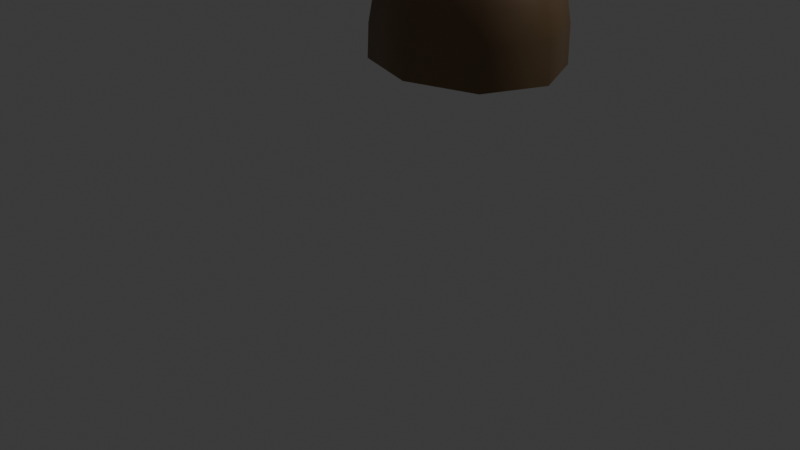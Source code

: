 # Source: Tree_3.blend  (saved by Blender 4.0.36; exported with 4.5.12 LTS)
import bpy
from mathutils import Matrix  # noqa: F401  (used for matrix-valued properties, if any)

bpy.ops.wm.read_factory_settings(use_empty=True)
scene = bpy.context.scene
scene.name = 'Scene'

# ---- collections
col_collection = bpy.data.collections.new('Collection'); scene.collection.children.link(col_collection)

# ---- images (referenced by path relative to the original .blend; pixels are not part of the script)
import os
ASSET_DIR = os.environ.get("B2B_ASSET_DIR", "")  # directory of the original .blend (textures are referenced by path, not embedded)
HERE = os.path.dirname(os.path.abspath(__file__))  # packed textures are extracted next to this script under _unpacked/

def load_image(name, relpath, width, height, colorspace="sRGB"):
    """Load a texture the original file referenced (path relative to the .blend, or extracted next to this script)."""
    p = next((c for c in (os.path.join(HERE, relpath), os.path.join(ASSET_DIR, relpath)) if relpath and os.path.exists(c)), "")
    if p:
        img = bpy.data.images.load(p, check_existing=True)
        img.name = name
    else:  # same state as the original file: an image datablock whose file is absent (Cycles renders it pink)
        img = bpy.data.images.new(name, width, height)
        img.source = "FILE"
        img.filepath = "//" + (relpath or name)
    img.colorspace_settings.name = colorspace
    return img
img_leaves_d_png = load_image('Leaves_D.png', 'Leaves_D.png', 1024, 1024, 'sRGB')

# ---- materials (node trees are filled in below, after node groups)
mat_mat_trunk = bpy.data.materials.new('mat_trunk')
mat_mat_trunk.use_transparent_shadow = False
mat_mat_leaves = bpy.data.materials.new('mat_leaves')
mat_mat_leaves.use_transparent_shadow = False

# ---- material node trees
mat_mat_trunk.use_nodes = True; mat_mat_trunk.node_tree.nodes.clear()
_N = mat_mat_trunk.node_tree.nodes; _L = mat_mat_trunk.node_tree.links
n0 = _N.new('ShaderNodeBsdfPrincipled'); n0.name = 'Principled BSDF'; n0.location = (10, 300)
n0.distribution = 'GGX'
n0.subsurface_method = 'RANDOM_WALK_SKIN'
n0.inputs[0].default_value = (0.214, 0.1387, 0.06708, 1.0)
n0.inputs[3].default_value = 1.45
n0.inputs[27].default_value = (0.0, 0.0, 0.0, 1.0)
n0.inputs[28].default_value = 1.0
n1 = _N.new('ShaderNodeOutputMaterial'); n1.name = 'Material Output'; n1.location = (300, 300)
_L.new(n0.outputs[0], n1.inputs[0])
n1.is_active_output = True
mat_mat_leaves.use_nodes = True; mat_mat_leaves.node_tree.nodes.clear()
_N = mat_mat_leaves.node_tree.nodes; _L = mat_mat_leaves.node_tree.links
n0 = _N.new('ShaderNodeBsdfPrincipled'); n0.name = 'Principled BSDF'; n0.location = (10, 300)
n0.distribution = 'GGX'
n0.subsurface_method = 'RANDOM_WALK_SKIN'
n0.inputs[3].default_value = 1.45
n0.inputs[27].default_value = (0.0, 0.0, 0.0, 1.0)
n0.inputs[28].default_value = 1.0
n1 = _N.new('ShaderNodeOutputMaterial'); n1.name = 'Material Output'; n1.location = (300, 300)
n2 = _N.new('ShaderNodeTexImage'); n2.name = 'Image Texture'; n2.location = (-280, 280)
n2.image = img_leaves_d_png
_L.new(n0.outputs[0], n1.inputs[0])
_L.new(n2.outputs[0], n0.inputs[0])
n1.is_active_output = True

# ---- world
world_world = bpy.data.worlds.new('World'); scene.world = world_world
world_world.use_nodes = True; world_world.node_tree.nodes.clear()
_N = world_world.node_tree.nodes; _L = world_world.node_tree.links
n0 = _N.new('ShaderNodeOutputWorld'); n0.name = 'World Output'; n0.location = (300, 300)
n1 = _N.new('ShaderNodeBackground'); n1.name = 'Background'; n1.location = (10, 300)
n1.inputs[0].default_value = (0.05088, 0.05088, 0.05088, 1.0)
_L.new(n1.outputs[0], n0.inputs[0])
n0.is_active_output = True
world_world.color = (0.05088, 0.05088, 0.05088)
world_world.use_sun_shadow = False
world_world.sun_shadow_jitter_overblur = 0.0

# ---- cameras
cam_camera = bpy.data.cameras.new('Camera')
cam_camera.clip_end = 100.0
cam_camera.ortho_scale = 7.314

# ---- lights
light_light = bpy.data.lights.new('Light', 'POINT')
light_light.transmission_factor = 0.0
light_light.use_soft_falloff = False
light_light.energy = 1000.0
light_light.shadow_soft_size = 0.1
light_light.shadow_maximum_resolution = 0.006
light_light.use_absolute_resolution = True

# ---- meshes
me_vert = bpy.data.meshes.new('Vert')
me_vert.from_pydata([(0.8977, 0.75, 0.002154), (0.8977, -0.75, 0.002155), (-0.8977, -0.75, -0.1276), (-0.8977, 0.75, -0.1276), (-0.5443, -0.2153, 2.305), (-0.5422, 0.2238, 2.274), (-0.1022, 0.2227, 2.288), (-0.1043, -0.2164, 2.319), (-1.644, 0.2291, 4.615), (-1.472, 0.5415, 4.583), (-1.295, 0.449, 4.852), (-1.39, 0.1898, 4.871), (-1.807, 1.116, 5.762), (-1.647, 1.325, 5.618), (-1.378, 1.206, 5.744), (-1.537, 0.997, 5.888), (-0.6828, 0.6942, 5.903), (-0.4605, 0.7835, 5.955), (-0.3663, 0.4985, 6.042), (-0.5885, 0.4092, 5.99), (0.781, 0.2074, 1.394), (0.7975, -0.1522, 1.399), (0.5208, -0.1617, 1.629), (0.5042, 0.1978, 1.624), (0.8072, -0.4333, 4.774), (0.8174, -0.638, 4.694), (0.6087, -0.6721, 4.754), (0.5985, -0.4673, 4.834), (1.699, -0.5322, 5.761), (1.763, -0.7416, 5.738), (1.643, -0.7973, 5.914), (1.579, -0.5879, 5.937), (0.7715, 0.07417, 3.345), (0.7924, -0.2785, 3.276), (0.4337, -0.2948, 3.251), (0.4128, 0.05783, 3.32), (0.7731, -0.1455, 4.162), (0.7942, -0.4887, 4.055), (0.4358, -0.517, 4.075), (0.4147, -0.1738, 4.182), (1.121, -0.6657, 5.332), (1.153, -0.877, 5.28), (0.9909, -0.9353, 5.417), (0.959, -0.724, 5.469), (0.9227, 0.2375, 2.094), (0.94, -0.1218, 2.078), (0.5805, -0.1394, 2.086), (0.5633, 0.2198, 2.102), (-0.4516, 0.533, 5.171), (-0.2138, 0.6207, 5.199), (-0.1237, 0.3559, 5.265), (-0.3615, 0.2682, 5.238), (-0.3822, -0.3948, 1.395), (-0.4394, 0.2432, 1.451), (0.01129, 0.2271, 1.513), (-0.02659, -0.3737, 1.443), (-0.5036, -0.2183, 1.887), (-0.5036, 0.2183, 1.887), (-0.06947, 0.2183, 1.932), (-0.06947, -0.2183, 1.932), (-0.5212, -0.1614, 2.722), (-0.5192, 0.2817, 2.659), (-0.09384, 0.2775, 2.643), (-0.09585, -0.1657, 2.705), (-0.4914, -0.09661, 3.173), (-0.4894, 0.3442, 3.111), (-0.08669, 0.3401, 3.095), (-0.08869, -0.1007, 3.157), (-0.4527, -0.02407, 3.592), (-0.4508, 0.3901, 3.534), (-0.09093, 0.3864, 3.52), (-0.09281, -0.02771, 3.578), (-0.4599, 0.01532, 4.131), (-0.4567, 0.4777, 4.07), (-0.06616, 0.4766, 3.979), (-0.08161, 0.01732, 4.068), (-0.6565, 0.1027, 4.304), (-0.6167, 0.5292, 4.352), (-0.5152, 0.4742, 4.654), (-0.542, 0.09446, 4.613), (-0.9759, 0.1217, 4.386), (-0.9577, 0.5396, 4.419), (-0.8579, 0.5353, 4.732), (-0.8761, 0.1174, 4.732), (-1.254, 0.1591, 4.468), (-1.238, 0.5266, 4.501), (-1.142, 0.5224, 4.801), (-1.158, 0.1549, 4.801), (-1.725, 0.4813, 4.948), (-1.556, 0.7013, 4.796), (-1.272, 0.6293, 5.009), (-1.429, 0.3508, 5.086), (-1.746, 0.6443, 5.157), (-1.58, 0.8616, 5.007), (-1.291, 0.7341, 5.143), (-1.457, 0.5168, 5.292), (-1.766, 0.8037, 5.361), (-1.602, 1.018, 5.214), (-1.32, 0.8936, 5.346), (-1.484, 0.6791, 5.494), (-1.786, 0.9606, 5.563), (-1.625, 1.172, 5.417), (-1.349, 1.051, 5.546), (-1.511, 0.839, 5.692), (-0.5241, 0.5833, 5.398), (-0.2959, 0.675, 5.451), (-0.2067, 0.4053, 5.534), (-0.4349, 0.3136, 5.48), (-0.6032, 0.6385, 5.65), (-0.3779, 0.7291, 5.702), (-0.2862, 0.4518, 5.787), (-0.5115, 0.3612, 5.734), (0.1491, 0.2758, 0.8538), (0.1703, -0.3288, 0.9231), (-0.4733, -0.3218, 0.7929), (-0.4433, 0.272, 0.7345), (0.1954, 0.2196, 1.114), (0.2081, -0.2118, 1.105), (0.4622, 0.2185, 1.228), (0.4728, -0.1826, 1.228), (0.3321, -0.1863, 1.604), (0.3215, 0.2148, 1.604), (0.7881, -0.2651, 4.416), (0.8045, -0.5497, 4.316), (0.5062, -0.5801, 4.354), (0.4898, -0.2955, 4.454), (0.7999, -0.356, 4.611), (0.814, -0.5999, 4.525), (0.5583, -0.626, 4.557), (0.5442, -0.382, 4.643), (1.238, -0.634, 5.414), (1.301, -0.8434, 5.391), (1.181, -0.8991, 5.567), (1.118, -0.6897, 5.59), (1.392, -0.6001, 5.53), (1.455, -0.8095, 5.507), (1.335, -0.8652, 5.682), (1.272, -0.6558, 5.705), (1.546, -0.5662, 5.645), (1.609, -0.7756, 5.622), (1.489, -0.8312, 5.798), (1.426, -0.6219, 5.821), (0.8835, 0.194, 2.437), (0.9021, -0.1627, 2.392), (0.5453, -0.1756, 2.347), (0.5266, 0.1811, 2.391), (0.8462, 0.1542, 2.739), (0.8649, -0.2025, 2.695), (0.508, -0.2155, 2.649), (0.4894, 0.1412, 2.694), (0.809, 0.1143, 3.041), (0.8276, -0.2424, 2.997), (0.4708, -0.2553, 2.951), (0.4521, 0.1014, 2.996), (0.7721, 6.747e-05, 3.621), (0.7937, -0.3469, 3.527), (0.4344, -0.368, 3.523), (0.4127, -0.02103, 3.616), (0.7727, -0.07357, 3.894), (0.7943, -0.4206, 3.801), (0.435, -0.4417, 3.796), (0.4133, -0.09467, 3.889), (0.8885, -0.4904, 4.914), (0.8958, -0.6926, 4.827), (0.7014, -0.7389, 4.919), (0.6941, -0.5366, 5.006), (0.9755, -0.5523, 5.066), (0.9828, -0.7546, 4.98), (0.7883, -0.8008, 5.072), (0.781, -0.5986, 5.158), (1.062, -0.6143, 5.219), (1.07, -0.8165, 5.133), (0.8753, -0.8628, 5.225), (0.868, -0.6605, 5.311), (0.8682, 0.2243, 1.763), (0.8884, -0.1349, 1.776), (0.5343, -0.1525, 1.838), (0.5141, 0.2067, 1.825), (-0.1537, 0.5711, 4.655), (-0.03442, 0.2546, 4.726), (-0.3939, 0.1507, 4.765), (-0.4829, 0.5013, 4.964), (-0.1685, 0.6092, 4.964), (-0.06524, 0.3084, 5.023), (-0.3797, 0.2005, 5.023), (0.2048, -0.1999, 1.114), (0.03614, -0.2042, 1.523), (0.03059, 0.2119, 1.523), (-0.4433, -0.2719, 0.7345), (-0.4392, -0.2428, 1.451), (0.1496, -0.2748, 0.8538), (0.01609, -0.221, 1.513), (-0.39, -0.3021, 0.9185), (-0.3801, -0.1621, 1.376), (0.0911, -0.3073, 1.016), (-0.02453, -0.141, 1.424), (-0.39, -0.3021, 0.9185), (0.0911, -0.3073, 1.016), (0.8848, 0.75, -0.6858), (0.8848, -0.75, -0.6858), (-0.9134, -0.75, -0.6988), (-0.9134, 0.75, -0.6988), (0.5218, 0.4786, 0.2298), (0.5219, -0.4783, 0.2298), (-0.6045, -0.4774, 0.1267), (-0.6045, 0.4775, 0.1267)], [(197, 196)], [(54, 112, 115, 53), (6, 7, 59, 58), (5, 6, 58, 57), (4, 5, 57, 56), (73, 77, 178, 74), (59, 56, 189, 191), (77, 78, 178), (78, 79, 180), (58, 59, 191, 54), (74, 178, 179, 75), (57, 58, 54, 53), (56, 57, 53, 189), (31, 30, 29, 28), (54, 187, 116, 112), (112, 116, 185, 190), (190, 185, 186, 191), (19, 18, 17, 16), (189, 53, 115, 188), (191, 186, 187, 54), (15, 14, 13, 12), (79, 75, 179, 180), (76, 72, 75, 79), (76, 77, 73, 72), (7, 4, 56, 59), (60, 61, 5, 4), (61, 62, 6, 5), (62, 63, 7, 6), (63, 60, 4, 7), (64, 65, 61, 60), (65, 66, 62, 61), (66, 67, 63, 62), (67, 64, 60, 63), (68, 69, 65, 64), (69, 70, 66, 65), (70, 71, 67, 66), (71, 68, 64, 67), (72, 73, 69, 68), (73, 74, 70, 69), (74, 75, 71, 70), (75, 72, 68, 71), (80, 81, 77, 76), (81, 82, 78, 77), (82, 83, 79, 78), (83, 80, 76, 79), (84, 85, 81, 80), (85, 86, 82, 81), (86, 87, 83, 82), (87, 84, 80, 83), (8, 9, 85, 84), (9, 10, 86, 85), (10, 11, 87, 86), (11, 8, 84, 87), (88, 89, 9, 8), (89, 90, 10, 9), (90, 91, 11, 10), (91, 88, 8, 11), (92, 93, 89, 88), (93, 94, 90, 89), (94, 95, 91, 90), (95, 92, 88, 91), (96, 97, 93, 92), (97, 98, 94, 93), (98, 99, 95, 94), (99, 96, 92, 95), (100, 101, 97, 96), (101, 102, 98, 97), (102, 103, 99, 98), (103, 100, 96, 99), (12, 13, 101, 100), (13, 14, 102, 101), (14, 15, 103, 102), (15, 12, 100, 103), (104, 105, 49, 48), (105, 106, 50, 49), (106, 107, 51, 50), (107, 104, 48, 51), (108, 109, 105, 104), (109, 110, 106, 105), (110, 111, 107, 106), (111, 108, 104, 107), (16, 17, 109, 108), (17, 18, 110, 109), (18, 19, 111, 110), (19, 16, 108, 111), (202, 203, 1, 0), (203, 204, 2, 1), (204, 205, 3, 2), (205, 202, 0, 3), (118, 119, 185, 116), (119, 120, 186, 185), (120, 121, 187, 186), (121, 118, 116, 187), (20, 21, 119, 118), (21, 22, 120, 119), (22, 23, 121, 120), (23, 20, 118, 121), (122, 123, 37, 36), (123, 124, 38, 37), (124, 125, 39, 38), (125, 122, 36, 39), (126, 127, 123, 122), (127, 128, 124, 123), (128, 129, 125, 124), (129, 126, 122, 125), (24, 25, 127, 126), (25, 26, 128, 127), (26, 27, 129, 128), (27, 24, 126, 129), (130, 131, 41, 40), (131, 132, 42, 41), (132, 133, 43, 42), (133, 130, 40, 43), (134, 135, 131, 130), (135, 136, 132, 131), (136, 137, 133, 132), (137, 134, 130, 133), (138, 139, 135, 134), (139, 140, 136, 135), (140, 141, 137, 136), (141, 138, 134, 137), (28, 29, 139, 138), (29, 30, 140, 139), (30, 31, 141, 140), (31, 28, 138, 141), (142, 143, 45, 44), (143, 144, 46, 45), (144, 145, 47, 46), (145, 142, 44, 47), (146, 147, 143, 142), (147, 148, 144, 143), (148, 149, 145, 144), (149, 146, 142, 145), (150, 151, 147, 146), (151, 152, 148, 147), (152, 153, 149, 148), (153, 150, 146, 149), (32, 33, 151, 150), (33, 34, 152, 151), (34, 35, 153, 152), (35, 32, 150, 153), (154, 155, 33, 32), (155, 156, 34, 33), (156, 157, 35, 34), (157, 154, 32, 35), (158, 159, 155, 154), (159, 160, 156, 155), (160, 161, 157, 156), (161, 158, 154, 157), (36, 37, 159, 158), (37, 38, 160, 159), (38, 39, 161, 160), (39, 36, 158, 161), (162, 163, 25, 24), (163, 164, 26, 25), (164, 165, 27, 26), (165, 162, 24, 27), (166, 167, 163, 162), (167, 168, 164, 163), (168, 169, 165, 164), (169, 166, 162, 165), (170, 171, 167, 166), (171, 172, 168, 167), (172, 173, 169, 168), (173, 170, 166, 169), (40, 41, 171, 170), (41, 42, 172, 171), (42, 43, 173, 172), (43, 40, 170, 173), (174, 175, 21, 20), (175, 176, 22, 21), (176, 177, 23, 22), (177, 174, 20, 23), (44, 45, 175, 174), (45, 46, 176, 175), (46, 47, 177, 176), (47, 44, 174, 177), (181, 182, 178, 78), (182, 183, 179, 178), (183, 184, 180, 179), (184, 181, 78, 180), (48, 49, 182, 181), (49, 50, 183, 182), (50, 51, 184, 183), (51, 48, 181, 184), (55, 52, 193, 195), (114, 52, 189, 188), (113, 114, 188, 190), (55, 113, 190, 191), (52, 55, 191, 189), (194, 195, 193, 192), (114, 113, 194, 192), (113, 55, 195, 194), (52, 114, 192, 193), (3, 0, 198, 201), (2, 3, 201, 200), (1, 2, 200, 199), (0, 1, 199, 198), (115, 112, 202, 205), (188, 115, 205, 204), (190, 188, 204, 203), (112, 190, 203, 202)])
me_vert.polygons.foreach_set('use_smooth', [True] * 201)
me_vert.materials.append(mat_mat_trunk)
me_vert.update()
me_icosphere = bpy.data.meshes.new('Icosphere')
me_icosphere.from_pydata([(0.2268, 0.001656, -1.388), (2.267, -1.625, -0.8785), (-0.782, -2.629, -0.7679), (-2.717, 0.01279, -1.002), (-0.782, 2.629, -0.7683), (2.267, 1.625, -0.9595), (0.8466, -2.396, 0.8464), (-2.059, -1.6, 0.9547), (-2.059, 1.614, 0.9592), (0.8466, 2.523, 0.8888), (2.692, 6.844e-08, 0.927), (-0.007692, 0.00728, 2.409), (-0.5917, -2.215, -0.9961), (-0.3081, -1.545, -1.089), (-0.0126, -0.7357, -1.23), (0.8292, -0.4563, -1.316), (1.454, -0.9552, -1.225), (1.958, -1.369, -1.113), (1.698, -2.107, -0.9242), (0.8883, -2.5, -0.9371), (-0.009691, -2.671, -0.8598), (2.542, 0.9126, -1.099), (2.663, -6.753e-08, -1.116), (2.542, -0.9126, -1.015), (0.8292, 0.4563, -1.434), (1.454, 0.9552, -1.451), (1.958, 1.369, -1.276), (-2.24, 0.02646, -1.326), (-1.463, 0.04061, -1.453), (-0.5628, 0.02231, -1.393), (-1.414, -2.215, -0.8353), (-2.043, -1.544, -0.9091), (-2.497, -0.728, -1.007), (-0.5916, 2.215, -1.031), (-0.3072, 1.547, -1.208), (-0.01256, 0.7409, -1.35), (-2.487, 0.7671, -1.075), (-2.03, 1.571, -1.02), (-1.411, 2.22, -0.8736), (-0.009691, 2.671, -0.8598), (0.8883, 2.5, -0.9455), (1.698, 2.107, -0.9883), (2.904, -0.4563, 0.4939), (2.921, -0.9552, -0.04297), (2.665, -1.369, -0.5672), (2.665, 1.369, -0.5928), (2.921, 0.9552, -0.04297), (2.904, 0.4563, 0.4939), (0.4798, -2.801, 0.4643), (0.008594, -3.039, -0.01265), (-0.4438, -2.948, -0.4575), (2.137, -2.107, -0.5401), (1.817, -2.456, -0.03998), (1.342, -2.523, 0.4543), (-2.484, -1.369, 0.4986), (-2.825, -0.9552, -0.06739), (-2.903, -0.4541, -0.591), (-1.312, -2.671, -0.4528), (-1.787, -2.497, 0.02156), (-2.024, -2.092, 0.5351), (-2.024, 2.1, 0.5378), (-1.787, 2.499, 0.02223), (-1.312, 2.671, -0.4528), (-2.898, 0.4672, -0.6148), (-2.822, 0.9601, -0.08089), (-2.484, 1.369, 0.4985), (1.342, 2.604, 0.4812), (1.817, 2.48, -0.03186), (2.137, 2.107, -0.5583), (-0.4438, 2.951, -0.4566), (0.008594, 3.067, -0.003234), (0.4798, 2.884, 0.492), (2.453, -0.7326, 0.9571), (2.018, -1.451, 0.9403), (1.445, -2.011, 0.9095), (0.09162, -2.459, 1.021), (-0.8058, -2.3, 1.085), (-1.555, -2.004, 1.07), (-2.286, -0.9123, 1.082), (-2.403, 1.583e-07, 1.14), (-2.286, 0.9124, 1.082), (-1.555, 2.06, 1.088), (-0.8058, 2.409, 1.121), (0.09162, 2.575, 1.059), (1.445, 2.122, 0.9466), (2.018, 1.502, 0.9576), (2.453, 0.7357, 0.9581), (0.2088, -0.6374, 2.202), (0.4586, -1.336, 1.777), (0.6923, -1.939, 1.274), (2.22, 7.957e-08, 1.36), (1.519, 0.002723, 1.831), (0.7241, 0.00425, 2.238), (-0.6172, -0.3986, 2.311), (-1.224, -0.8648, 1.937), (-1.717, -1.3, 1.434), (-0.6172, 0.4301, 2.321), (-1.224, 0.9141, 1.954), (-1.717, 1.338, 1.446), (0.2088, 0.6924, 2.22), (0.4586, 1.45, 1.815), (0.6923, 2.089, 1.324), (1.014, 0.7639, 1.864), (1.822, 0.7848, 1.375), (1.282, 1.53, 1.371), (-0.4214, 1.227, 2.032), (-0.1637, 2.002, 1.549), (-1.062, 1.73, 1.581), (-1.301, 0.001483, 2.136), (-1.9, 0.4998, 1.656), (-1.9, -0.4969, 1.655), (-0.4214, -1.122, 1.997), (-1.062, -1.625, 1.546), (-0.1637, -1.851, 1.499), (1.014, -0.7057, 1.844), (1.282, -1.416, 1.333), (1.822, -0.7515, 1.364), (2.597, 1.311, 0.5159), (2.487, 1.815, -0.03512), (2.033, 2.09, 0.5174), (-0.4271, 2.884, 0.5777), (-0.9452, 2.926, 0.02091), (-1.363, 2.596, 0.6048), (-2.754, 0.5022, 0.5623), (-2.987, 0.0005235, -0.0703), (-2.754, -0.5022, 0.5623), (-1.363, -2.555, 0.5913), (-0.9452, -2.91, 0.01549), (-0.4271, -2.817, 0.5553), (2.033, -2.045, 0.5024), (2.487, -1.814, -0.03573), (2.597, -1.307, 0.5146), (0.9604, 2.906, -0.03678), (1.407, 2.624, -0.5749), (0.4618, 2.932, -0.5344), (-2.409, 1.819, -0.03948), (-2.021, 2.133, -0.5458), (-2.585, 1.331, -0.6405), (-2.41, -1.817, -0.03296), (-2.594, -1.315, -0.5952), (-2.024, -2.127, -0.5301), (0.9604, -2.865, -0.05028), (0.4618, -2.923, -0.5375), (1.407, -2.618, -0.5761), (3.084, 4.778e-08, -0.01683), (2.933, -0.5022, -0.6482), (2.933, 0.5022, -0.6555), (1.237, 1.817, -1.236), (0.621, 1.315, -1.312), (0.3055, 2.127, -1.127), (-1.23, 1.644, -1.179), (-0.9126, 0.8342, -1.355), (-1.832, 0.8531, -1.346), (-1.842, -0.7905, -1.175), (-0.9141, -0.7936, -1.137), (-1.239, -1.623, -1.005), (2.156, 0.5022, -1.381), (2.156, -0.5022, -1.261), (1.538, -2.346e-06, -1.369), (0.3055, -2.127, -1.115), (0.621, -1.315, -1.189), (1.237, -1.817, -1.112)], [], [(0, 15, 14), (1, 17, 23), (0, 14, 29), (0, 29, 35), (0, 35, 24), (1, 23, 44), (2, 20, 50), (3, 32, 56), (4, 38, 62), (5, 41, 68), (1, 44, 51), (2, 50, 57), (3, 56, 63), (4, 62, 69), (5, 68, 45), (6, 74, 89), (7, 77, 95), (8, 80, 98), (9, 83, 101), (10, 86, 90), (92, 99, 11), (91, 102, 92), (90, 103, 91), (92, 102, 99), (102, 100, 99), (91, 103, 102), (103, 104, 102), (102, 104, 100), (104, 101, 100), (90, 86, 103), (86, 85, 103), (103, 85, 104), (85, 84, 104), (104, 84, 101), (84, 9, 101), (99, 96, 11), (100, 105, 99), (101, 106, 100), (99, 105, 96), (105, 97, 96), (100, 106, 105), (106, 107, 105), (105, 107, 97), (107, 98, 97), (101, 83, 106), (83, 82, 106), (106, 82, 107), (82, 81, 107), (107, 81, 98), (81, 8, 98), (96, 93, 11), (97, 108, 96), (98, 109, 97), (96, 108, 93), (108, 94, 93), (97, 109, 108), (109, 110, 108), (108, 110, 94), (110, 95, 94), (98, 80, 109), (80, 79, 109), (109, 79, 110), (79, 78, 110), (110, 78, 95), (78, 7, 95), (93, 87, 11), (94, 111, 93), (95, 112, 94), (93, 111, 87), (111, 88, 87), (94, 112, 111), (112, 113, 111), (111, 113, 88), (113, 89, 88), (95, 77, 112), (77, 76, 112), (112, 76, 113), (76, 75, 113), (113, 75, 89), (75, 6, 89), (87, 92, 11), (88, 114, 87), (89, 115, 88), (87, 114, 92), (114, 91, 92), (88, 115, 114), (115, 116, 114), (114, 116, 91), (116, 90, 91), (89, 74, 115), (74, 73, 115), (115, 73, 116), (73, 72, 116), (116, 72, 90), (72, 10, 90), (47, 86, 10), (46, 117, 47), (45, 118, 46), (47, 117, 86), (117, 85, 86), (46, 118, 117), (118, 119, 117), (117, 119, 85), (119, 84, 85), (45, 68, 118), (68, 67, 118), (118, 67, 119), (67, 66, 119), (119, 66, 84), (66, 9, 84), (71, 83, 9), (70, 120, 71), (69, 121, 70), (71, 120, 83), (120, 82, 83), (70, 121, 120), (121, 122, 120), (120, 122, 82), (122, 81, 82), (69, 62, 121), (62, 61, 121), (121, 61, 122), (61, 60, 122), (122, 60, 81), (60, 8, 81), (65, 80, 8), (64, 123, 65), (63, 124, 64), (65, 123, 80), (123, 79, 80), (64, 124, 123), (124, 125, 123), (123, 125, 79), (125, 78, 79), (63, 56, 124), (56, 55, 124), (124, 55, 125), (55, 54, 125), (125, 54, 78), (54, 7, 78), (59, 77, 7), (58, 126, 59), (57, 127, 58), (59, 126, 77), (126, 76, 77), (58, 127, 126), (127, 128, 126), (126, 128, 76), (128, 75, 76), (57, 50, 127), (50, 49, 127), (127, 49, 128), (49, 48, 128), (128, 48, 75), (48, 6, 75), (53, 74, 6), (52, 129, 53), (51, 130, 52), (53, 129, 74), (129, 73, 74), (52, 130, 129), (130, 131, 129), (129, 131, 73), (131, 72, 73), (51, 44, 130), (44, 43, 130), (130, 43, 131), (43, 42, 131), (131, 42, 72), (42, 10, 72), (66, 71, 9), (67, 132, 66), (68, 133, 67), (66, 132, 71), (132, 70, 71), (67, 133, 132), (133, 134, 132), (132, 134, 70), (134, 69, 70), (68, 41, 133), (41, 40, 133), (133, 40, 134), (40, 39, 134), (134, 39, 69), (39, 4, 69), (60, 65, 8), (61, 135, 60), (62, 136, 61), (60, 135, 65), (135, 64, 65), (61, 136, 135), (136, 137, 135), (135, 137, 64), (137, 63, 64), (62, 38, 136), (38, 37, 136), (136, 37, 137), (37, 36, 137), (137, 36, 63), (36, 3, 63), (54, 59, 7), (55, 138, 54), (56, 139, 55), (54, 138, 59), (138, 58, 59), (55, 139, 138), (139, 140, 138), (138, 140, 58), (140, 57, 58), (56, 32, 139), (32, 31, 139), (139, 31, 140), (31, 30, 140), (140, 30, 57), (30, 2, 57), (48, 53, 6), (49, 141, 48), (50, 142, 49), (48, 141, 53), (141, 52, 53), (49, 142, 141), (142, 143, 141), (141, 143, 52), (143, 51, 52), (50, 20, 142), (20, 19, 142), (142, 19, 143), (19, 18, 143), (143, 18, 51), (18, 1, 51), (42, 47, 10), (43, 144, 42), (44, 145, 43), (42, 144, 47), (144, 46, 47), (43, 145, 144), (145, 146, 144), (144, 146, 46), (146, 45, 46), (44, 23, 145), (23, 22, 145), (145, 22, 146), (22, 21, 146), (146, 21, 45), (21, 5, 45), (26, 41, 5), (25, 147, 26), (24, 148, 25), (26, 147, 41), (147, 40, 41), (25, 148, 147), (148, 149, 147), (147, 149, 40), (149, 39, 40), (24, 35, 148), (35, 34, 148), (148, 34, 149), (34, 33, 149), (149, 33, 39), (33, 4, 39), (33, 38, 4), (34, 150, 33), (35, 151, 34), (33, 150, 38), (150, 37, 38), (34, 151, 150), (151, 152, 150), (150, 152, 37), (152, 36, 37), (35, 29, 151), (29, 28, 151), (151, 28, 152), (28, 27, 152), (152, 27, 36), (27, 3, 36), (27, 32, 3), (28, 153, 27), (29, 154, 28), (27, 153, 32), (153, 31, 32), (28, 154, 153), (154, 155, 153), (153, 155, 31), (155, 30, 31), (29, 14, 154), (14, 13, 154), (154, 13, 155), (13, 12, 155), (155, 12, 30), (12, 2, 30), (21, 26, 5), (22, 156, 21), (23, 157, 22), (21, 156, 26), (156, 25, 26), (22, 157, 156), (157, 158, 156), (156, 158, 25), (158, 24, 25), (23, 17, 157), (17, 16, 157), (157, 16, 158), (16, 15, 158), (158, 15, 24), (15, 0, 24), (12, 20, 2), (13, 159, 12), (14, 160, 13), (12, 159, 20), (159, 19, 20), (13, 160, 159), (160, 161, 159), (159, 161, 19), (161, 18, 19), (14, 15, 160), (15, 16, 160), (160, 16, 161), (16, 17, 161), (161, 17, 18), (17, 1, 18)])
me_icosphere.polygons.foreach_set('use_smooth', [True] * 320)
_uv = me_icosphere.uv_layers.new(name='UVMap')
_uv.uv.foreach_set('vector', [2.597, 0.03198, 2.343, 0.04982, 1.74, 0.07104, -1.118, 0.1579, -1.113, 0.1, -0.9653, 0.1243, 2.597, 0.03198, 1.74, 0.07104, 0.927, 0.0306, -0.8129, 0.03198, 0.927, 0.0306, 0.1289, 0.04133, -0.8129, 0.03198, 0.1289, 0.04133, -0.4915, 0.02062, -1.118, 0.1579, -0.9653, 0.1243, -1.036, 0.2349, 1.62, 0.1853, 1.774, 0.1625, 1.696, 0.262, 0.9339, 0.1275, 1.087, 0.1262, 1.019, 0.229, 0.2484, 0.1852, 0.3988, 0.1591, 0.3383, 0.2632, -0.4306, 0.1379, -0.281, 0.1308, -0.3445, 0.2371, -1.118, 0.1579, -1.036, 0.2349, -1.203, 0.2416, 1.62, 0.1853, 1.696, 0.262, 1.531, 0.2632, 0.9339, 0.1275, 1.019, 0.229, 0.8509, 0.2231, 0.2484, 0.1852, 0.3383, 0.2632, 0.1716, 0.2622, -0.4306, 0.1379, -0.3445, 0.2371, -0.5123, 0.2286, -1.452, 0.5844, -1.297, 0.6, -1.452, 0.6901, 1.288, 0.6112, 1.421, 0.6396, 1.281, 0.7296, 0.5816, 0.6123, 0.7345, 0.6427, 0.5849, 0.7327, -0.0857, 0.5949, 0.07242, 0.637, -0.08167, 0.7025, -0.7748, 0.6043, -0.6135, 0.612, -0.7755, 0.7115, -0.7804, 0.9285, -0.0427, 0.9242, 1.003, 0.9707, -0.7763, 0.8279, -0.4126, 0.8359, -0.7804, 0.9285, -0.7755, 0.7115, -0.5491, 0.715, -0.7763, 0.8279, -0.7804, 0.9285, -0.4126, 0.8359, -0.0427, 0.9242, -0.4126, 0.8359, -0.06903, 0.824, -0.0427, 0.9242, -0.7763, 0.8279, -0.5491, 0.715, -0.4126, 0.8359, -0.5491, 0.715, -0.2893, 0.7141, -0.4126, 0.8359, -0.4126, 0.8359, -0.2893, 0.7141, -0.06903, 0.824, -0.2893, 0.7141, -0.08167, 0.7025, -0.06903, 0.824, -0.7755, 0.7115, -0.6135, 0.612, -0.5491, 0.715, -0.6135, 0.612, -0.4202, 0.6119, -0.5491, 0.715, -0.5491, 0.715, -0.4202, 0.6119, -0.2893, 0.7141, -0.4202, 0.6119, -0.2362, 0.6092, -0.2893, 0.7141, -0.2893, 0.7141, -0.2362, 0.6092, -0.08167, 0.7025, -0.2362, 0.6092, -0.0857, 0.5949, -0.08167, 0.7025, -0.0427, 0.9242, 0.632, 0.9491, 1.003, 0.9707, -0.06903, 0.824, 0.2829, 0.8775, -0.0427, 0.9242, -0.08167, 0.7025, 0.1395, 0.7581, -0.06903, 0.824, -0.0427, 0.9242, 0.2829, 0.8775, 0.632, 0.9491, 0.2829, 0.8775, 0.6003, 0.8582, 0.632, 0.9491, -0.06903, 0.824, 0.1395, 0.7581, 0.2829, 0.8775, 0.1395, 0.7581, 0.3935, 0.7661, 0.2829, 0.8775, 0.2829, 0.8775, 0.3935, 0.7661, 0.6003, 0.8582, 0.3935, 0.7661, 0.5849, 0.7327, 0.6003, 0.8582, -0.08167, 0.7025, 0.07242, 0.637, 0.1395, 0.7581, 0.07242, 0.637, 0.2676, 0.6524, 0.1395, 0.7581, 0.1395, 0.7581, 0.2676, 0.6524, 0.3935, 0.7661, 0.2676, 0.6524, 0.4423, 0.6443, 0.3935, 0.7661, 0.3935, 0.7661, 0.4423, 0.6443, 0.5849, 0.7327, 0.4423, 0.6443, 0.5816, 0.6123, 0.5849, 0.7327, 0.632, 0.9491, 1.234, 0.9465, 1.003, 0.9707, 0.6003, 0.8582, 0.9389, 0.9032, 0.632, 0.9491, 0.5849, 0.7327, 0.8013, 0.7846, 0.6003, 0.8582, 0.632, 0.9491, 0.9389, 0.9032, 1.234, 0.9465, 0.9389, 0.9032, 1.261, 0.8541, 1.234, 0.9465, 0.6003, 0.8582, 0.8013, 0.7846, 0.9389, 0.9032, 0.8013, 0.7846, 1.073, 0.7843, 0.9389, 0.9032, 0.9389, 0.9032, 1.073, 0.7843, 1.261, 0.8541, 1.073, 0.7843, 1.281, 0.7296, 1.261, 0.8541, 0.5849, 0.7327, 0.7345, 0.6427, 0.8013, 0.7846, 0.7345, 0.6427, 0.9368, 0.6569, 0.8013, 0.7846, 0.8013, 0.7846, 0.9368, 0.6569, 1.073, 0.7843, 0.9368, 0.6569, 1.138, 0.6426, 1.073, 0.7843, 1.073, 0.7843, 1.138, 0.6426, 1.281, 0.7296, 1.138, 0.6426, 1.288, 0.6112, 1.281, 0.7296, 1.234, 0.9465, 1.914, 0.9196, 1.003, 0.9707, 1.261, 0.8541, 1.572, 0.8688, 1.234, 0.9465, 1.281, 0.7296, 1.462, 0.7575, 1.261, 0.8541, 1.234, 0.9465, 1.572, 0.8688, 1.914, 0.9196, 1.572, 0.8688, 1.945, 0.8146, 1.914, 0.9196, 1.261, 0.8541, 1.462, 0.7575, 1.572, 0.8688, 1.462, 0.7575, 1.724, 0.7457, 1.572, 0.8688, 1.572, 0.8688, 1.724, 0.7457, 1.945, 0.8146, 1.724, 0.7457, 1.958, 0.6901, 1.945, 0.8146, 1.281, 0.7296, 1.421, 0.6396, 1.462, 0.7575, 1.421, 0.6396, 1.593, 0.6434, 1.462, 0.7575, 1.462, 0.7575, 1.593, 0.6434, 1.724, 0.7457, 1.593, 0.6434, 1.795, 0.6275, 1.724, 0.7457, 1.724, 0.7457, 1.795, 0.6275, 1.958, 0.6901, -1.616, 0.6275, -1.452, 0.5844, -1.452, 0.6901, 1.914, 0.9196, 2.63, 0.9285, 1.003, 0.9707, -1.466, 0.8146, -1.121, 0.8311, -1.496, 0.9196, -1.452, 0.6901, -1.239, 0.7047, -1.466, 0.8146, -1.496, 0.9196, -1.121, 0.8311, -0.7804, 0.9285, -1.121, 0.8311, -0.7763, 0.8279, -0.7804, 0.9285, -1.466, 0.8146, -1.239, 0.7047, -1.121, 0.8311, -1.239, 0.7047, -0.9935, 0.7123, -1.121, 0.8311, -1.121, 0.8311, -0.9935, 0.7123, -0.7763, 0.8279, -0.9935, 0.7123, -0.7755, 0.7115, -0.7763, 0.8279, -1.452, 0.6901, -1.297, 0.6, -1.239, 0.7047, -1.297, 0.6, -1.119, 0.6076, -1.239, 0.7047, -1.239, 0.7047, -1.119, 0.6076, -0.9935, 0.7123, -1.119, 0.6076, -0.9356, 0.6118, -0.9935, 0.7123, -0.9935, 0.7123, -0.9356, 0.6118, -0.7755, 0.7115, -0.9356, 0.6118, -0.7748, 0.6043, -0.7755, 0.7115, -0.6884, 0.4972, -0.6135, 0.612, -0.7748, 0.6043, -0.5999, 0.3645, -0.516, 0.5027, -0.6884, 0.4972, -0.5123, 0.2286, -0.4262, 0.3665, -0.5999, 0.3645, -0.6884, 0.4972, -0.516, 0.5027, -0.6135, 0.612, -0.516, 0.5027, -0.4202, 0.6119, -0.6135, 0.612, -0.5999, 0.3645, -0.4262, 0.3665, -0.516, 0.5027, -0.4262, 0.3665, -0.333, 0.5031, -0.516, 0.5027, -0.516, 0.5027, -0.333, 0.5031, -0.4202, 0.6119, -0.333, 0.5031, -0.2362, 0.6092, -0.4202, 0.6119, -0.5123, 0.2286, -0.3445, 0.2371, -0.4262, 0.3665, -0.3445, 0.2371, -0.2564, 0.3673, -0.4262, 0.3665, -0.4262, 0.3665, -0.2564, 0.3673, -0.333, 0.5031, -0.2564, 0.3673, -0.17, 0.4941, -0.333, 0.5031, -0.333, 0.5031, -0.17, 0.4941, -0.2362, 0.6092, -0.17, 0.4941, -0.0857, 0.5949, -0.2362, 0.6092, 0.000492, 0.4968, 0.07242, 0.637, -0.0857, 0.5949, 0.08855, 0.3743, 0.1707, 0.518, 0.000492, 0.4968, 0.1716, 0.2622, 0.26, 0.3803, 0.08855, 0.3743, 0.000492, 0.4968, 0.1707, 0.518, 0.07242, 0.637, 0.1707, 0.518, 0.2676, 0.6524, 0.07242, 0.637, 0.08855, 0.3743, 0.26, 0.3803, 0.1707, 0.518, 0.26, 0.3803, 0.3531, 0.5247, 0.1707, 0.518, 0.1707, 0.518, 0.3531, 0.5247, 0.2676, 0.6524, 0.3531, 0.5247, 0.4423, 0.6443, 0.2676, 0.6524, 0.1716, 0.2622, 0.3383, 0.2632, 0.26, 0.3803, 0.3383, 0.2632, 0.4268, 0.3806, 0.26, 0.3803, 0.26, 0.3803, 0.4268, 0.3806, 0.3531, 0.5247, 0.4268, 0.3806, 0.506, 0.5081, 0.3531, 0.5247, 0.3531, 0.5247, 0.506, 0.5081, 0.4423, 0.6443, 0.506, 0.5081, 0.5816, 0.6123, 0.4423, 0.6443, 0.6672, 0.4984, 0.7345, 0.6427, 0.5816, 0.6123, 0.761, 0.3551, 0.8401, 0.5142, 0.6672, 0.4984, 0.8509, 0.2231, 0.936, 0.3578, 0.761, 0.3551, 0.6672, 0.4984, 0.8401, 0.5142, 0.7345, 0.6427, 0.8401, 0.5142, 0.9368, 0.6569, 0.7345, 0.6427, 0.761, 0.3551, 0.936, 0.3578, 0.8401, 0.5142, 0.936, 0.3578, 1.032, 0.5142, 0.8401, 0.5142, 0.8401, 0.5142, 1.032, 0.5142, 0.9368, 0.6569, 1.032, 0.5142, 1.138, 0.6426, 0.9368, 0.6569, 0.8509, 0.2231, 1.019, 0.229, 0.936, 0.3578, 1.019, 0.229, 1.11, 0.3585, 0.936, 0.3578, 0.936, 0.3578, 1.11, 0.3585, 1.032, 0.5142, 1.11, 0.3585, 1.205, 0.4984, 1.032, 0.5142, 1.032, 0.5142, 1.205, 0.4984, 1.138, 0.6426, 1.205, 0.4984, 1.288, 0.6112, 1.138, 0.6426, 1.364, 0.5074, 1.421, 0.6396, 1.288, 0.6112, 1.443, 0.3805, 1.513, 0.5213, 1.364, 0.5074, 1.531, 0.2632, 1.608, 0.379, 1.443, 0.3805, 1.364, 0.5074, 1.513, 0.5213, 1.421, 0.6396, 1.513, 0.5213, 1.593, 0.6434, 1.421, 0.6396, 1.443, 0.3805, 1.608, 0.379, 1.513, 0.5213, 1.608, 0.379, 1.695, 0.5124, 1.513, 0.5213, 1.513, 0.5213, 1.695, 0.5124, 1.593, 0.6434, 1.695, 0.5124, 1.795, 0.6275, 1.593, 0.6434, 1.531, 0.2632, 1.696, 0.262, 1.608, 0.379, 1.696, 0.262, 1.778, 0.372, 1.608, 0.379, 1.608, 0.379, 1.778, 0.372, 1.695, 0.5124, 1.778, 0.372, 1.868, 0.4899, 1.695, 0.5124, 1.695, 0.5124, 1.868, 0.4899, 1.795, 0.6275, -1.542, 0.4899, -1.452, 0.5844, -1.616, 0.6275, -1.369, 0.4875, -1.297, 0.6, -1.452, 0.5844, -1.288, 0.3652, -1.209, 0.4994, -1.369, 0.4875, -1.203, 0.2416, -1.121, 0.3663, -1.288, 0.3652, -1.369, 0.4875, -1.209, 0.4994, -1.297, 0.6, -1.209, 0.4994, -1.119, 0.6076, -1.297, 0.6, -1.288, 0.3652, -1.121, 0.3663, -1.209, 0.4994, -1.121, 0.3663, -1.032, 0.5024, -1.209, 0.4994, -1.209, 0.4994, -1.032, 0.5024, -1.119, 0.6076, -1.032, 0.5024, -0.9356, 0.6118, -1.119, 0.6076, -1.203, 0.2416, -1.036, 0.2349, -1.121, 0.3663, -1.036, 0.2349, -0.9487, 0.3645, -1.121, 0.3663, -1.121, 0.3663, -0.9487, 0.3645, -1.032, 0.5024, -0.9487, 0.3645, -0.8606, 0.4972, -1.032, 0.5024, -1.032, 0.5024, -0.8606, 0.4972, -0.9356, 0.6118, -0.8606, 0.4972, -0.7748, 0.6043, -0.9356, 0.6118, -0.17, 0.4941, 0.000492, 0.4968, -0.0857, 0.5949, -0.2564, 0.3673, -0.08443, 0.366, -0.17, 0.4941, -0.3445, 0.2371, -0.1792, 0.233, -0.2564, 0.3673, -0.17, 0.4941, -0.08443, 0.366, 0.000492, 0.4968, -0.08443, 0.366, 0.08855, 0.3743, 0.000492, 0.4968, -0.2564, 0.3673, -0.1792, 0.233, -0.08443, 0.366, -0.1792, 0.233, 0.005079, 0.243, -0.08443, 0.366, -0.08443, 0.366, 0.005079, 0.243, 0.08855, 0.3743, 0.005079, 0.243, 0.1716, 0.2622, 0.08855, 0.3743, -0.3445, 0.2371, -0.281, 0.1308, -0.1792, 0.233, -0.281, 0.1308, -0.09536, 0.1413, -0.1792, 0.233, -0.1792, 0.233, -0.09536, 0.1413, 0.005079, 0.243, -0.09536, 0.1413, 0.09343, 0.1626, 0.005079, 0.243, 0.005079, 0.243, 0.09343, 0.1626, 0.1716, 0.2622, 0.09343, 0.1626, 0.2484, 0.1852, 0.1716, 0.2622, 0.506, 0.5081, 0.6672, 0.4984, 0.5816, 0.6123, 0.4268, 0.3806, 0.59, 0.3654, 0.506, 0.5081, 0.3383, 0.2632, 0.5013, 0.2402, 0.4268, 0.3806, 0.506, 0.5081, 0.59, 0.3654, 0.6672, 0.4984, 0.59, 0.3654, 0.761, 0.3551, 0.6672, 0.4984, 0.4268, 0.3806, 0.5013, 0.2402, 0.59, 0.3654, 0.5013, 0.2402, 0.6821, 0.2168, 0.59, 0.3654, 0.59, 0.3654, 0.6821, 0.2168, 0.761, 0.3551, 0.6821, 0.2168, 0.8509, 0.2231, 0.761, 0.3551, 0.3383, 0.2632, 0.3988, 0.1591, 0.5013, 0.2402, 0.3988, 0.1591, 0.5851, 0.123, 0.5013, 0.2402, 0.5013, 0.2402, 0.5851, 0.123, 0.6821, 0.2168, 0.5851, 0.123, 0.7771, 0.1092, 0.6821, 0.2168, 0.6821, 0.2168, 0.7771, 0.1092, 0.8509, 0.2231, 0.7771, 0.1092, 0.9339, 0.1275, 0.8509, 0.2231, 1.205, 0.4984, 1.364, 0.5074, 1.288, 0.6112, 1.11, 0.3585, 1.281, 0.367, 1.205, 0.4984, 1.019, 0.229, 1.186, 0.228, 1.11, 0.3585, 1.205, 0.4984, 1.281, 0.367, 1.364, 0.5074, 1.281, 0.367, 1.443, 0.3805, 1.364, 0.5074, 1.11, 0.3585, 1.186, 0.228, 1.281, 0.367, 1.186, 0.228, 1.368, 0.2441, 1.281, 0.367, 1.281, 0.367, 1.368, 0.2441, 1.443, 0.3805, 1.368, 0.2441, 1.531, 0.2632, 1.443, 0.3805, 1.019, 0.229, 1.087, 0.1262, 1.186, 0.228, 1.087, 0.1262, 1.281, 0.1504, 1.186, 0.228, 1.186, 0.228, 1.281, 0.1504, 1.368, 0.2441, 1.281, 0.1504, 1.47, 0.1686, 1.368, 0.2441, 1.368, 0.2441, 1.47, 0.1686, 1.531, 0.2632, 1.47, 0.1686, 1.62, 0.1853, 1.531, 0.2632, -1.542, 0.4899, -1.369, 0.4875, -1.452, 0.5844, 1.778, 0.372, 1.952, 0.3627, 1.868, 0.4899, 1.696, 0.262, 1.861, 0.2422, 1.778, 0.372, -1.542, 0.4899, -1.458, 0.3627, -1.369, 0.4875, -1.458, 0.3627, -1.288, 0.3652, -1.369, 0.4875, 1.778, 0.372, 1.861, 0.2422, 1.952, 0.3627, -1.549, 0.2422, -1.366, 0.2327, -1.458, 0.3627, -1.458, 0.3627, -1.366, 0.2327, -1.288, 0.3652, -1.366, 0.2327, -1.203, 0.2416, -1.288, 0.3652, 1.696, 0.262, 1.774, 0.1625, 1.861, 0.2422, 1.774, 0.1625, 1.96, 0.1434, 1.861, 0.2422, -1.549, 0.2422, -1.45, 0.1434, -1.366, 0.2327, -1.45, 0.1434, -1.266, 0.1466, -1.366, 0.2327, -1.366, 0.2327, -1.266, 0.1466, -1.203, 0.2416, -1.266, 0.1466, -1.118, 0.1579, -1.203, 0.2416, -0.8606, 0.4972, -0.6884, 0.4972, -0.7748, 0.6043, -0.9487, 0.3645, -0.7744, 0.371, -0.8606, 0.4972, -1.036, 0.2349, -0.8681, 0.2149, -0.9487, 0.3645, -0.8606, 0.4972, -0.7744, 0.371, -0.6884, 0.4972, -0.7744, 0.371, -0.5999, 0.3645, -0.6884, 0.4972, -0.9487, 0.3645, -0.8681, 0.2149, -0.7744, 0.371, -0.8681, 0.2149, -0.6808, 0.213, -0.7744, 0.371, -0.7744, 0.371, -0.6808, 0.213, -0.5999, 0.3645, -0.6808, 0.213, -0.5123, 0.2286, -0.5999, 0.3645, -1.036, 0.2349, -0.9653, 0.1243, -0.8681, 0.2149, -0.9653, 0.1243, -0.7749, 0.09928, -0.8681, 0.2149, -0.8681, 0.2149, -0.7749, 0.09928, -0.6808, 0.213, -0.7749, 0.09928, -0.5839, 0.1035, -0.6808, 0.213, -0.6808, 0.213, -0.5839, 0.1035, -0.5123, 0.2286, -0.5839, 0.1035, -0.4306, 0.1379, -0.5123, 0.2286, -0.4365, 0.05951, -0.281, 0.1308, -0.4306, 0.1379, -0.4512, 0.01639, -0.2349, 0.06963, -0.4365, 0.05951, -0.4915, 0.02062, -0.1432, 0.0507, -0.4512, 0.01639, -0.4365, 0.05951, -0.2349, 0.06963, -0.281, 0.1308, -0.2349, 0.06963, -0.09536, 0.1413, -0.281, 0.1308, -0.4512, 0.01639, -0.1432, 0.0507, -0.2349, 0.06963, -0.1432, 0.0507, 0.01598, 0.09637, -0.2349, 0.06963, -0.2349, 0.06963, 0.01598, 0.09637, -0.09536, 0.1413, 0.01598, 0.09637, 0.09343, 0.1626, -0.09536, 0.1413, -0.4915, 0.02062, 0.1289, 0.04133, -0.1432, 0.0507, 0.1289, 0.04133, 0.2058, 0.0764, -0.1432, 0.0507, -0.1432, 0.0507, 0.2058, 0.0764, 0.01598, 0.09637, 0.2058, 0.0764, 0.2353, 0.1203, 0.01598, 0.09637, 0.01598, 0.09637, 0.2353, 0.1203, 0.09343, 0.1626, 0.2353, 0.1203, 0.2484, 0.1852, 0.09343, 0.1626, 0.2353, 0.1203, 0.3988, 0.1591, 0.2484, 0.1852, 0.2058, 0.0764, 0.4427, 0.08365, 0.2353, 0.1203, 0.1289, 0.04133, 0.5512, 0.04015, 0.2058, 0.0764, 0.2353, 0.1203, 0.4427, 0.08365, 0.3988, 0.1591, 0.4427, 0.08365, 0.5851, 0.123, 0.3988, 0.1591, 0.2058, 0.0764, 0.5512, 0.04015, 0.4427, 0.08365, 0.5512, 0.04015, 0.7062, 0.04231, 0.4427, 0.08365, 0.4427, 0.08365, 0.7062, 0.04231, 0.5851, 0.123, 0.7062, 0.04231, 0.7771, 0.1092, 0.5851, 0.123, 0.1289, 0.04133, 0.927, 0.0306, 0.5512, 0.04015, 0.927, 0.0306, 0.9243, 0.01583, 0.5512, 0.04015, 0.5512, 0.04015, 0.9243, 0.01583, 0.7062, 0.04231, 0.9243, 0.01583, 0.9307, 0.04739, 0.7062, 0.04231, 0.7062, 0.04231, 0.9307, 0.04739, 0.7771, 0.1092, 0.9307, 0.04739, 0.9339, 0.1275, 0.7771, 0.1092, 0.9307, 0.04739, 1.087, 0.1262, 0.9339, 0.1275, 0.9243, 0.01583, 1.152, 0.08451, 0.9307, 0.04739, 0.927, 0.0306, 1.312, 0.09392, 0.9243, 0.01583, 0.9307, 0.04739, 1.152, 0.08451, 1.087, 0.1262, 1.152, 0.08451, 1.281, 0.1504, 1.087, 0.1262, 0.9243, 0.01583, 1.312, 0.09392, 1.152, 0.08451, 1.312, 0.09392, 1.424, 0.1265, 1.152, 0.08451, 1.152, 0.08451, 1.424, 0.1265, 1.281, 0.1504, 1.424, 0.1265, 1.47, 0.1686, 1.281, 0.1504, 0.927, 0.0306, 1.74, 0.07104, 1.312, 0.09392, 1.74, 0.07104, 1.663, 0.106, 1.312, 0.09392, 1.312, 0.09392, 1.663, 0.106, 1.424, 0.1265, 1.663, 0.106, 1.634, 0.1288, 1.424, 0.1265, 1.424, 0.1265, 1.634, 0.1288, 1.47, 0.1686, 1.634, 0.1288, 1.62, 0.1853, 1.47, 0.1686, -0.5839, 0.1035, -0.4365, 0.05951, -0.4306, 0.1379, -0.7749, 0.09928, -0.6483, 0.03372, -0.5839, 0.1035, -0.9653, 0.1243, -0.9025, 0.06332, -0.7749, 0.09928, -0.5839, 0.1035, -0.6483, 0.03372, -0.4365, 0.05951, -0.6483, 0.03372, -0.4512, 0.01639, -0.4365, 0.05951, -0.7749, 0.09928, -0.9025, 0.06332, -0.6483, 0.03372, -0.9025, 0.06332, -0.7772, 0.0366, -0.6483, 0.03372, -0.6483, 0.03372, -0.7772, 0.0366, -0.4512, 0.01639, -0.7772, 0.0366, -0.4915, 0.02062, -0.4512, 0.01639, -0.9653, 0.1243, -1.113, 0.1, -0.9025, 0.06332, -1.113, 0.1, -1.1, 0.07235, -0.9025, 0.06332, -0.9025, 0.06332, -1.1, 0.07235, -0.7772, 0.0366, -1.1, 0.07235, -1.068, 0.04982, -0.7772, 0.0366, -0.7772, 0.0366, -1.068, 0.04982, -0.4915, 0.02062, -1.068, 0.04982, -0.8129, 0.03198, -0.4915, 0.02062, 1.634, 0.1288, 1.774, 0.1625, 1.62, 0.1853, 1.663, 0.106, 1.85, 0.09942, 1.634, 0.1288, 1.74, 0.07104, 2.006, 0.08113, 1.663, 0.106, 1.634, 0.1288, 1.85, 0.09942, 1.774, 0.1625, 1.85, 0.09942, 1.96, 0.1434, 1.774, 0.1625, 1.663, 0.106, 2.006, 0.08113, 1.85, 0.09942, -1.405, 0.08113, -1.313, 0.1002, -1.56, 0.09942, -1.56, 0.09942, -1.313, 0.1002, -1.45, 0.1434, -1.313, 0.1002, -1.266, 0.1466, -1.45, 0.1434, 1.74, 0.07104, 2.343, 0.04982, 2.006, 0.08113, -1.068, 0.04982, -1.1, 0.07235, -1.405, 0.08113, -1.405, 0.08113, -1.1, 0.07235, -1.313, 0.1002, -1.1, 0.07235, -1.113, 0.1, -1.313, 0.1002, -1.313, 0.1002, -1.113, 0.1, -1.266, 0.1466, -1.113, 0.1, -1.118, 0.1579, -1.266, 0.1466])
me_icosphere.materials.append(mat_mat_leaves)
me_icosphere.update()

# ---- objects
ob_light = bpy.data.objects.new('Light', light_light)
ob_camera = bpy.data.objects.new('Camera', cam_camera)
ob_vert = bpy.data.objects.new('Vert', me_vert)
ob_icosphere = bpy.data.objects.new('Icosphere', me_icosphere)

# ---- transforms, parenting, visibility, modifiers, constraints
ob_light.location = (5.959, 4.734, 8.213)
ob_light.rotation_euler = (0.6503, 0.05522, 1.866)
ob_light.scale = (2.5, 2.5, 2.5)
ob_light.lock_rotations_4d = False
ob_light.empty_display_type = 'ARROWS'
ob_light.color = (0.0, 0.0, 0.0, 0.0)
ob_light.lineart.crease_threshold = 0.0
ob_camera.location = (14.17, -15.09, 5.849)
ob_camera.rotation_euler = (1.109, 0.0, 0.8149)
ob_camera.scale = (2.5, 2.5, 2.5)
ob_camera.lock_rotations_4d = False
ob_camera.empty_display_type = 'ARROWS'
ob_camera.color = (0.0, 0.0, 0.0, 0.0)
ob_camera.display_type = 'WIRE'
ob_camera.lineart.crease_threshold = 0.0
ob_vert.location = (-0.03502, 0.1218, 0.7975)
ob_vert.scale = (2.5, 2.5, 2.5)
_m = ob_vert.modifiers.new('Subdivision', 'SUBSURF')
_m.quality = 1
_m.levels = 2
_m.render_levels = 1
ob_icosphere.location = (-0.4115, 0.1218, 17.29)
ob_icosphere.scale = (2.5, 2.5, 2.5)

# ---- collection membership
col_collection.objects.link(ob_light)
col_collection.objects.link(ob_camera)
col_collection.objects.link(ob_vert)
col_collection.objects.link(ob_icosphere)

# ---- scene / render settings (as saved in the file)
scene.camera = ob_camera
scene.frame_start = 1; scene.frame_end = 250; scene.frame_set(1)
scene.render.engine = 'BLENDER_EEVEE_NEXT'
scene.cycles.sampling_pattern = 'TABULATED_SOBOL'
bpy.context.view_layer.update()
